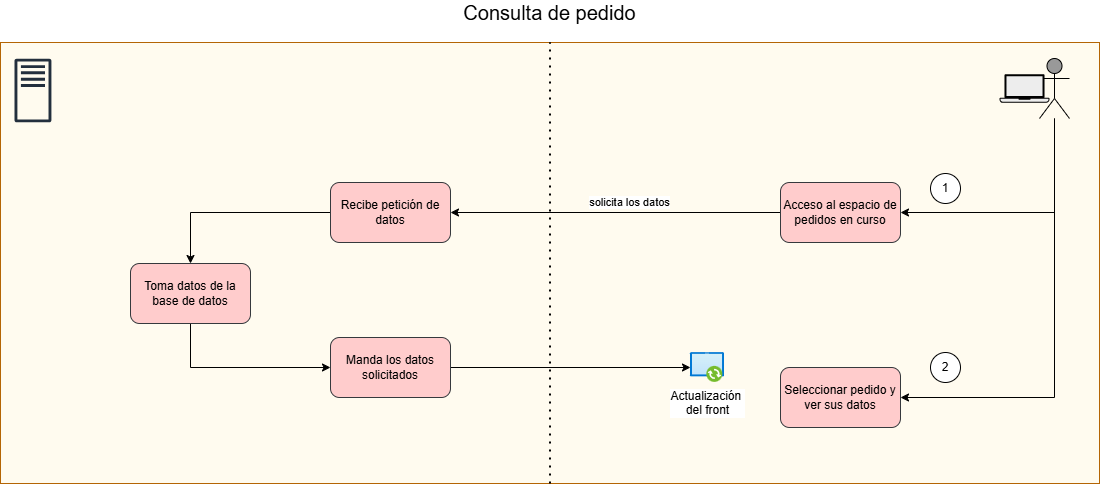

The diagram above was exported from draw.io. Its source (the exported page's mxGraphModel, read from the mxfile embedded in the PNG):
<mxGraphModel dx="786" dy="417" grid="1" gridSize="10" guides="1" tooltips="1" connect="1" arrows="1" fold="1" page="1" pageScale="1" pageWidth="1169" pageHeight="827" math="0" shadow="0">
  <root>
    <mxCell id="Po-XL8YiOBuOKfuT6-HH-0" />
    <mxCell id="Po-XL8YiOBuOKfuT6-HH-1" parent="Po-XL8YiOBuOKfuT6-HH-0" />
    <mxCell id="Po-XL8YiOBuOKfuT6-HH-2" value="Consulta de pedido" style="rounded=0;whiteSpace=wrap;html=1;labelPosition=center;verticalLabelPosition=top;align=center;verticalAlign=bottom;fillColor=light-dark(#FFFBEF,#EDEDED);strokeColor=#b46504;spacing=17;fontSize=20;" parent="Po-XL8YiOBuOKfuT6-HH-1" vertex="1">
      <mxGeometry x="30" y="59" width="1099" height="441" as="geometry" />
    </mxCell>
    <mxCell id="Po-XL8YiOBuOKfuT6-HH-3" value="" style="sketch=0;outlineConnect=0;fontColor=#232F3E;gradientColor=none;fillColor=#232F3D;strokeColor=none;dashed=0;verticalLabelPosition=bottom;verticalAlign=top;align=center;html=1;fontSize=12;fontStyle=0;aspect=fixed;pointerEvents=1;shape=mxgraph.aws4.traditional_server;" parent="Po-XL8YiOBuOKfuT6-HH-1" vertex="1">
      <mxGeometry x="44" y="75" width="36.92" height="64" as="geometry" />
    </mxCell>
    <mxCell id="Po-XL8YiOBuOKfuT6-HH-4" value="" style="endArrow=none;dashed=1;html=1;dashPattern=1 3;strokeWidth=2;rounded=0;entryX=0.5;entryY=0;entryDx=0;entryDy=0;exitX=0.5;exitY=1;exitDx=0;exitDy=0;" parent="Po-XL8YiOBuOKfuT6-HH-1" source="Po-XL8YiOBuOKfuT6-HH-2" target="Po-XL8YiOBuOKfuT6-HH-2" edge="1">
      <mxGeometry width="50" height="50" relative="1" as="geometry">
        <mxPoint x="369" y="189" as="sourcePoint" />
        <mxPoint x="419" y="139" as="targetPoint" />
      </mxGeometry>
    </mxCell>
    <mxCell id="Po-XL8YiOBuOKfuT6-HH-5" value="" style="group;" parent="Po-XL8YiOBuOKfuT6-HH-1" vertex="1" connectable="0">
      <mxGeometry x="1029" y="75" width="70" height="60" as="geometry" />
    </mxCell>
    <mxCell id="Po-XL8YiOBuOKfuT6-HH-6" value="" style="shape=umlActor;verticalLabelPosition=bottom;verticalAlign=top;html=1;outlineConnect=0;fillColor=light-dark(#999999,#EDEDED);" parent="Po-XL8YiOBuOKfuT6-HH-5" vertex="1">
      <mxGeometry x="40" width="30" height="60" as="geometry" />
    </mxCell>
    <mxCell id="Po-XL8YiOBuOKfuT6-HH-7" value="" style="shape=mxgraph.networks2.icon;aspect=fixed;fillColor=#EDEDED;strokeColor=#000000;gradientColor=#5B6163;network2IconShadow=1;network2bgFillColor=none;network2Icon=mxgraph.networks2.laptop;network2IconW=1;network2IconH=0.5734;" parent="Po-XL8YiOBuOKfuT6-HH-5" vertex="1">
      <mxGeometry y="15.659999999999997" width="50" height="28.67" as="geometry" />
    </mxCell>
    <mxCell id="Po-XL8YiOBuOKfuT6-HH-8" style="edgeStyle=orthogonalEdgeStyle;rounded=0;orthogonalLoop=1;jettySize=auto;html=1;exitX=0;exitY=0.5;exitDx=0;exitDy=0;" parent="Po-XL8YiOBuOKfuT6-HH-1" source="AhjSezwl5ASgaw8f0_z7-1" target="Po-XL8YiOBuOKfuT6-HH-21" edge="1">
      <mxGeometry relative="1" as="geometry">
        <mxPoint x="785" y="228.9999999999999" as="sourcePoint" />
        <Array as="points">
          <mxPoint x="810" y="229" />
        </Array>
      </mxGeometry>
    </mxCell>
    <mxCell id="Po-XL8YiOBuOKfuT6-HH-9" value="solicita los datos" style="edgeLabel;html=1;align=center;verticalAlign=middle;resizable=0;points=[];" parent="Po-XL8YiOBuOKfuT6-HH-8" vertex="1" connectable="0">
      <mxGeometry x="-0.4034" y="-2" relative="1" as="geometry">
        <mxPoint x="-54" y="-9" as="offset" />
      </mxGeometry>
    </mxCell>
    <mxCell id="Po-XL8YiOBuOKfuT6-HH-12" value="1" style="ellipse;whiteSpace=wrap;html=1;aspect=fixed;" parent="Po-XL8YiOBuOKfuT6-HH-1" vertex="1">
      <mxGeometry x="960" y="190" width="30" height="30" as="geometry" />
    </mxCell>
    <mxCell id="Po-XL8YiOBuOKfuT6-HH-16" value="Seleccionar pedido y ver sus datos" style="rounded=1;whiteSpace=wrap;html=1;fillColor=#ffcccc;strokeColor=#36393d;" parent="Po-XL8YiOBuOKfuT6-HH-1" vertex="1">
      <mxGeometry x="810" y="384" width="120" height="60" as="geometry" />
    </mxCell>
    <mxCell id="Po-XL8YiOBuOKfuT6-HH-20" style="edgeStyle=orthogonalEdgeStyle;rounded=0;orthogonalLoop=1;jettySize=auto;html=1;exitX=0;exitY=0.5;exitDx=0;exitDy=0;" parent="Po-XL8YiOBuOKfuT6-HH-1" source="Po-XL8YiOBuOKfuT6-HH-21" target="Po-XL8YiOBuOKfuT6-HH-23" edge="1">
      <mxGeometry relative="1" as="geometry" />
    </mxCell>
    <mxCell id="Po-XL8YiOBuOKfuT6-HH-21" value="Recibe petición de datos" style="rounded=1;whiteSpace=wrap;html=1;fillColor=#ffcccc;strokeColor=#36393d;" parent="Po-XL8YiOBuOKfuT6-HH-1" vertex="1">
      <mxGeometry x="360" y="199" width="120" height="60" as="geometry" />
    </mxCell>
    <mxCell id="Po-XL8YiOBuOKfuT6-HH-22" style="edgeStyle=orthogonalEdgeStyle;rounded=0;orthogonalLoop=1;jettySize=auto;html=1;exitX=0.5;exitY=1;exitDx=0;exitDy=0;entryX=0;entryY=0.5;entryDx=0;entryDy=0;" parent="Po-XL8YiOBuOKfuT6-HH-1" source="Po-XL8YiOBuOKfuT6-HH-23" target="Po-XL8YiOBuOKfuT6-HH-25" edge="1">
      <mxGeometry relative="1" as="geometry" />
    </mxCell>
    <mxCell id="Po-XL8YiOBuOKfuT6-HH-23" value="Toma datos de la base de datos" style="rounded=1;whiteSpace=wrap;html=1;fillColor=#ffcccc;strokeColor=#36393d;" parent="Po-XL8YiOBuOKfuT6-HH-1" vertex="1">
      <mxGeometry x="160" y="280" width="120" height="60" as="geometry" />
    </mxCell>
    <mxCell id="AhjSezwl5ASgaw8f0_z7-2" style="edgeStyle=orthogonalEdgeStyle;rounded=0;orthogonalLoop=1;jettySize=auto;html=1;exitX=1;exitY=0.5;exitDx=0;exitDy=0;" parent="Po-XL8YiOBuOKfuT6-HH-1" source="Po-XL8YiOBuOKfuT6-HH-25" target="Po-XL8YiOBuOKfuT6-HH-27" edge="1">
      <mxGeometry relative="1" as="geometry" />
    </mxCell>
    <mxCell id="Po-XL8YiOBuOKfuT6-HH-25" value="Manda los datos solicitados" style="rounded=1;whiteSpace=wrap;html=1;fillColor=#ffcccc;strokeColor=#36393d;" parent="Po-XL8YiOBuOKfuT6-HH-1" vertex="1">
      <mxGeometry x="360" y="354" width="120" height="60" as="geometry" />
    </mxCell>
    <mxCell id="Po-XL8YiOBuOKfuT6-HH-27" value="Actualización&amp;nbsp;&lt;div&gt;del front&lt;/div&gt;" style="image;aspect=fixed;html=1;points=[];align=center;fontSize=12;image=img/lib/azure2/intune/Software_Updates.svg;" parent="Po-XL8YiOBuOKfuT6-HH-1" vertex="1">
      <mxGeometry x="720" y="369" width="34" height="30" as="geometry" />
    </mxCell>
    <mxCell id="AhjSezwl5ASgaw8f0_z7-1" value="Acceso al espacio de pedidos en curso" style="rounded=1;whiteSpace=wrap;html=1;fillColor=#ffcccc;strokeColor=#36393d;" parent="Po-XL8YiOBuOKfuT6-HH-1" vertex="1">
      <mxGeometry x="810" y="199" width="120" height="60" as="geometry" />
    </mxCell>
    <mxCell id="AhjSezwl5ASgaw8f0_z7-3" value="2" style="ellipse;whiteSpace=wrap;html=1;aspect=fixed;" parent="Po-XL8YiOBuOKfuT6-HH-1" vertex="1">
      <mxGeometry x="960" y="369" width="30" height="30" as="geometry" />
    </mxCell>
    <mxCell id="AhjSezwl5ASgaw8f0_z7-4" style="edgeStyle=orthogonalEdgeStyle;rounded=0;orthogonalLoop=1;jettySize=auto;html=1;entryX=1;entryY=0.5;entryDx=0;entryDy=0;" parent="Po-XL8YiOBuOKfuT6-HH-1" source="Po-XL8YiOBuOKfuT6-HH-6" target="AhjSezwl5ASgaw8f0_z7-1" edge="1">
      <mxGeometry relative="1" as="geometry">
        <Array as="points">
          <mxPoint x="1084" y="229" />
        </Array>
      </mxGeometry>
    </mxCell>
    <mxCell id="AhjSezwl5ASgaw8f0_z7-5" style="edgeStyle=orthogonalEdgeStyle;rounded=0;orthogonalLoop=1;jettySize=auto;html=1;entryX=1;entryY=0.5;entryDx=0;entryDy=0;" parent="Po-XL8YiOBuOKfuT6-HH-1" source="Po-XL8YiOBuOKfuT6-HH-6" target="Po-XL8YiOBuOKfuT6-HH-16" edge="1">
      <mxGeometry relative="1" as="geometry">
        <Array as="points">
          <mxPoint x="1084" y="414" />
        </Array>
      </mxGeometry>
    </mxCell>
  </root>
</mxGraphModel>